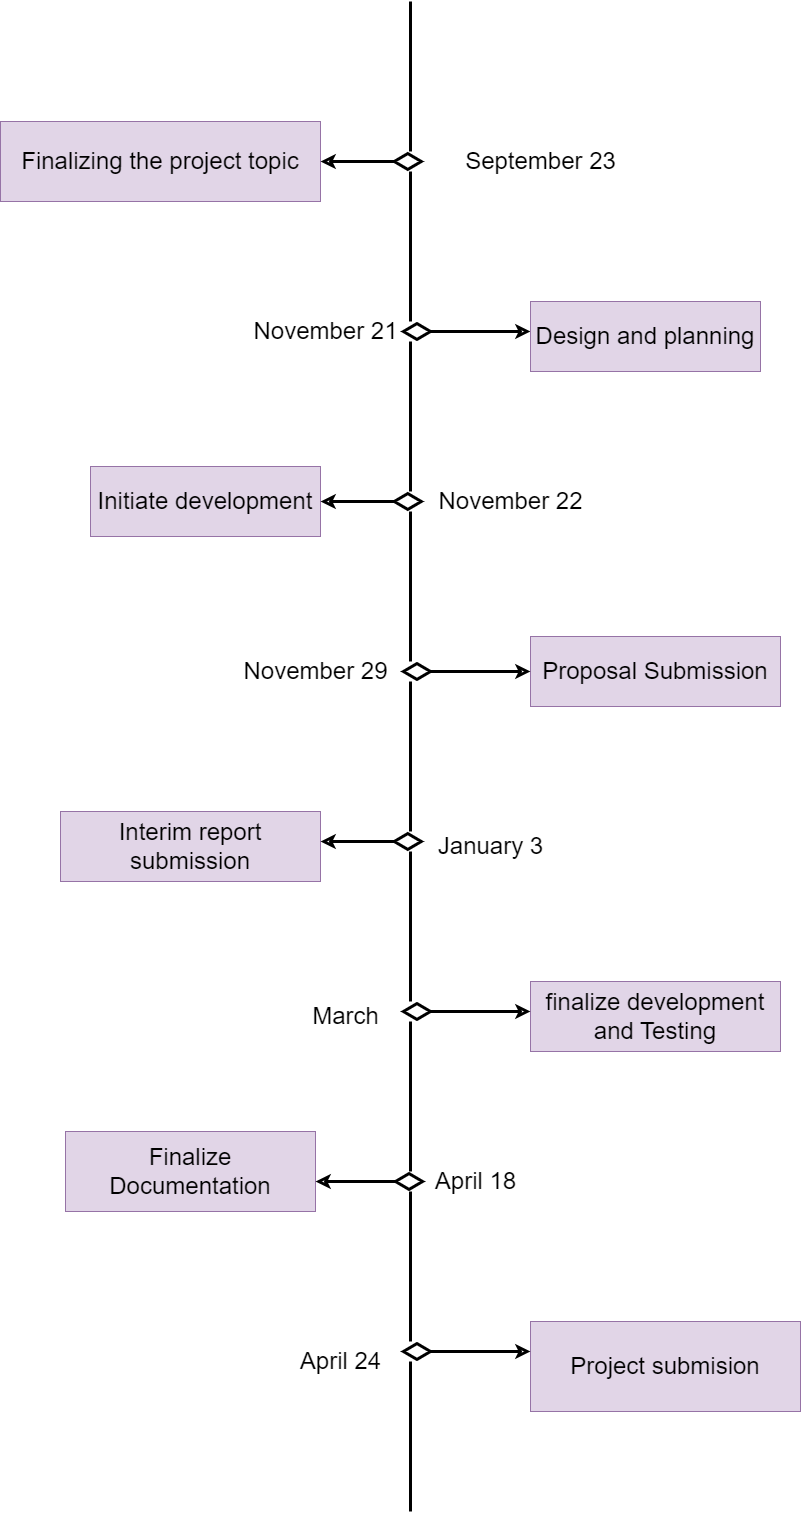

The diagram above was exported from draw.io. Its source (the exported page's mxGraphModel, read from the mxfile embedded in the PNG):
<mxGraphModel dx="1134" dy="666" grid="1" gridSize="10" guides="1" tooltips="1" connect="1" arrows="1" fold="1" page="1" pageScale="1" pageWidth="1200" pageHeight="1920" math="0" shadow="0">
  <root>
    <mxCell id="0" />
    <mxCell id="1" parent="0" />
    <mxCell id="B2pCvSoqYpvxO8QuIAyE-3" value="&lt;font style=&quot;font-size: 24px;&quot;&gt;Finalizing the project topic&lt;/font&gt;" style="rounded=0;whiteSpace=wrap;html=1;fillColor=#e1d5e7;strokeColor=#9673a6;" parent="1" vertex="1">
      <mxGeometry x="590" y="200" width="320" height="80" as="geometry" />
    </mxCell>
    <mxCell id="B2pCvSoqYpvxO8QuIAyE-5" value="" style="endArrow=diamondThin;endFill=0;endSize=24;html=1;rounded=0;startArrow=classic;startFill=0;strokeWidth=3;" parent="1" edge="1">
      <mxGeometry width="160" relative="1" as="geometry">
        <mxPoint x="910" y="240" as="sourcePoint" />
        <mxPoint x="1013.75" y="240" as="targetPoint" />
      </mxGeometry>
    </mxCell>
    <mxCell id="B2pCvSoqYpvxO8QuIAyE-9" value="" style="endArrow=diamondThin;endFill=0;endSize=24;html=1;rounded=0;startArrow=classic;startFill=0;strokeWidth=3;" parent="1" edge="1">
      <mxGeometry width="160" relative="1" as="geometry">
        <mxPoint x="1120" y="410" as="sourcePoint" />
        <mxPoint x="990" y="410" as="targetPoint" />
      </mxGeometry>
    </mxCell>
    <mxCell id="B2pCvSoqYpvxO8QuIAyE-15" value="&lt;font style=&quot;font-size: 24px;&quot;&gt;Design and planning&lt;/font&gt;" style="rounded=0;whiteSpace=wrap;html=1;fillColor=#e1d5e7;strokeColor=#9673a6;" parent="1" vertex="1">
      <mxGeometry x="1120" y="380" width="230" height="70" as="geometry" />
    </mxCell>
    <mxCell id="B2pCvSoqYpvxO8QuIAyE-18" value="&lt;font style=&quot;font-size: 24px;&quot;&gt;Initiate development&lt;/font&gt;" style="rounded=0;whiteSpace=wrap;html=1;fillColor=#e1d5e7;strokeColor=#9673a6;" parent="1" vertex="1">
      <mxGeometry x="680" y="545" width="230" height="70" as="geometry" />
    </mxCell>
    <mxCell id="B2pCvSoqYpvxO8QuIAyE-21" value="&lt;font style=&quot;font-size: 24px;&quot;&gt;Proposal Submission&lt;/font&gt;" style="rounded=0;whiteSpace=wrap;html=1;fillColor=#e1d5e7;strokeColor=#9673a6;" parent="1" vertex="1">
      <mxGeometry x="1120" y="715" width="250" height="70" as="geometry" />
    </mxCell>
    <mxCell id="B2pCvSoqYpvxO8QuIAyE-28" value="&lt;font style=&quot;font-size: 24px;&quot;&gt;Interim report submission&lt;/font&gt;" style="rounded=0;whiteSpace=wrap;html=1;fillColor=#e1d5e7;strokeColor=#9673a6;" parent="1" vertex="1">
      <mxGeometry x="650" y="890" width="260" height="70" as="geometry" />
    </mxCell>
    <mxCell id="B2pCvSoqYpvxO8QuIAyE-29" value="&lt;font style=&quot;font-size: 24px;&quot;&gt;finalize development and Testing&lt;/font&gt;" style="rounded=0;whiteSpace=wrap;html=1;fillColor=#e1d5e7;strokeColor=#9673a6;" parent="1" vertex="1">
      <mxGeometry x="1120" y="1060" width="250" height="70" as="geometry" />
    </mxCell>
    <mxCell id="B2pCvSoqYpvxO8QuIAyE-30" value="&lt;font style=&quot;font-size: 24px;&quot;&gt;Finalize Documentation&lt;/font&gt;" style="rounded=0;whiteSpace=wrap;html=1;fillColor=#e1d5e7;strokeColor=#9673a6;" parent="1" vertex="1">
      <mxGeometry x="655" y="1210" width="250" height="80" as="geometry" />
    </mxCell>
    <mxCell id="B2pCvSoqYpvxO8QuIAyE-37" value="&lt;font style=&quot;font-size: 24px;&quot;&gt;Project submision&lt;/font&gt;" style="rounded=0;whiteSpace=wrap;html=1;fillColor=#e1d5e7;strokeColor=#9673a6;" parent="1" vertex="1">
      <mxGeometry x="1120" y="1400" width="270" height="90" as="geometry" />
    </mxCell>
    <mxCell id="B2pCvSoqYpvxO8QuIAyE-38" value="&lt;font style=&quot;font-size: 24px;&quot;&gt;September 23&lt;/font&gt;" style="text;html=1;align=center;verticalAlign=middle;resizable=0;points=[];autosize=1;strokeColor=none;fillColor=none;" parent="1" vertex="1">
      <mxGeometry x="1045" y="220" width="170" height="40" as="geometry" />
    </mxCell>
    <mxCell id="B2pCvSoqYpvxO8QuIAyE-39" value="&lt;font style=&quot;font-size: 24px;&quot;&gt;November 21&lt;/font&gt;" style="text;html=1;align=center;verticalAlign=middle;resizable=0;points=[];autosize=1;strokeColor=none;fillColor=none;" parent="1" vertex="1">
      <mxGeometry x="830" y="390" width="170" height="40" as="geometry" />
    </mxCell>
    <mxCell id="B2pCvSoqYpvxO8QuIAyE-41" value="&lt;font style=&quot;font-size: 24px;&quot;&gt;November 22&lt;/font&gt;" style="text;html=1;align=center;verticalAlign=middle;resizable=0;points=[];autosize=1;strokeColor=none;fillColor=none;" parent="1" vertex="1">
      <mxGeometry x="1015" y="560" width="170" height="40" as="geometry" />
    </mxCell>
    <mxCell id="B2pCvSoqYpvxO8QuIAyE-42" value="&lt;font style=&quot;font-size: 24px;&quot;&gt;November 29&lt;/font&gt;" style="text;html=1;align=center;verticalAlign=middle;resizable=0;points=[];autosize=1;strokeColor=none;fillColor=none;" parent="1" vertex="1">
      <mxGeometry x="820" y="730" width="170" height="40" as="geometry" />
    </mxCell>
    <mxCell id="B2pCvSoqYpvxO8QuIAyE-44" value="&lt;font style=&quot;font-size: 24px;&quot;&gt;April 18&lt;/font&gt;" style="text;html=1;align=center;verticalAlign=middle;resizable=0;points=[];autosize=1;strokeColor=none;fillColor=none;" parent="1" vertex="1">
      <mxGeometry x="1015" y="1240" width="100" height="40" as="geometry" />
    </mxCell>
    <mxCell id="B2pCvSoqYpvxO8QuIAyE-45" value="&lt;font style=&quot;font-size: 24px;&quot;&gt;April 24&lt;/font&gt;" style="text;html=1;align=center;verticalAlign=middle;resizable=0;points=[];autosize=1;strokeColor=none;fillColor=none;" parent="1" vertex="1">
      <mxGeometry x="880" y="1420" width="100" height="40" as="geometry" />
    </mxCell>
    <mxCell id="B2pCvSoqYpvxO8QuIAyE-46" value="&lt;font style=&quot;font-size: 24px;&quot;&gt;March&lt;/font&gt;" style="text;html=1;align=center;verticalAlign=middle;resizable=0;points=[];autosize=1;strokeColor=none;fillColor=none;" parent="1" vertex="1">
      <mxGeometry x="890" y="1075" width="90" height="40" as="geometry" />
    </mxCell>
    <mxCell id="fIo1GKk-RdUXS_yEmd6c-1" value="&lt;font style=&quot;font-size: 24px;&quot;&gt;January 3&lt;/font&gt;" style="text;html=1;align=center;verticalAlign=middle;resizable=0;points=[];autosize=1;strokeColor=none;fillColor=none;" parent="1" vertex="1">
      <mxGeometry x="1015" y="905" width="130" height="40" as="geometry" />
    </mxCell>
    <mxCell id="vVJ96Ep96VVacyFQYiLE-1" value="" style="endArrow=none;html=1;rounded=0;strokeWidth=3;" edge="1" parent="1">
      <mxGeometry width="50" height="50" relative="1" as="geometry">
        <mxPoint x="1000" y="230" as="sourcePoint" />
        <mxPoint x="1000" y="80" as="targetPoint" />
      </mxGeometry>
    </mxCell>
    <mxCell id="vVJ96Ep96VVacyFQYiLE-3" value="" style="endArrow=none;html=1;rounded=0;strokeWidth=3;" edge="1" parent="1">
      <mxGeometry width="50" height="50" relative="1" as="geometry">
        <mxPoint x="1000" y="1080" as="sourcePoint" />
        <mxPoint x="1000" y="930" as="targetPoint" />
      </mxGeometry>
    </mxCell>
    <mxCell id="vVJ96Ep96VVacyFQYiLE-4" value="" style="endArrow=none;html=1;rounded=0;strokeWidth=3;" edge="1" parent="1">
      <mxGeometry width="50" height="50" relative="1" as="geometry">
        <mxPoint x="1000" y="910" as="sourcePoint" />
        <mxPoint x="1000" y="760" as="targetPoint" />
      </mxGeometry>
    </mxCell>
    <mxCell id="vVJ96Ep96VVacyFQYiLE-5" value="" style="endArrow=none;html=1;rounded=0;strokeWidth=3;" edge="1" parent="1">
      <mxGeometry width="50" height="50" relative="1" as="geometry">
        <mxPoint x="1000" y="740" as="sourcePoint" />
        <mxPoint x="1000" y="590" as="targetPoint" />
      </mxGeometry>
    </mxCell>
    <mxCell id="vVJ96Ep96VVacyFQYiLE-6" value="" style="endArrow=none;html=1;rounded=0;strokeWidth=3;" edge="1" parent="1">
      <mxGeometry width="50" height="50" relative="1" as="geometry">
        <mxPoint x="1000" y="570" as="sourcePoint" />
        <mxPoint x="1000" y="420" as="targetPoint" />
      </mxGeometry>
    </mxCell>
    <mxCell id="vVJ96Ep96VVacyFQYiLE-7" value="" style="endArrow=none;html=1;rounded=0;strokeWidth=3;" edge="1" parent="1">
      <mxGeometry width="50" height="50" relative="1" as="geometry">
        <mxPoint x="1000" y="400" as="sourcePoint" />
        <mxPoint x="1000" y="250" as="targetPoint" />
      </mxGeometry>
    </mxCell>
    <mxCell id="vVJ96Ep96VVacyFQYiLE-8" value="" style="endArrow=diamondThin;endFill=0;endSize=24;html=1;rounded=0;startArrow=classic;startFill=0;strokeWidth=3;" edge="1" parent="1">
      <mxGeometry width="160" relative="1" as="geometry">
        <mxPoint x="910" y="580" as="sourcePoint" />
        <mxPoint x="1013.75" y="580" as="targetPoint" />
      </mxGeometry>
    </mxCell>
    <mxCell id="vVJ96Ep96VVacyFQYiLE-9" value="" style="endArrow=diamondThin;endFill=0;endSize=24;html=1;rounded=0;startArrow=classic;startFill=0;strokeWidth=3;" edge="1" parent="1">
      <mxGeometry width="160" relative="1" as="geometry">
        <mxPoint x="1120" y="750" as="sourcePoint" />
        <mxPoint x="990" y="750" as="targetPoint" />
      </mxGeometry>
    </mxCell>
    <mxCell id="vVJ96Ep96VVacyFQYiLE-10" value="" style="endArrow=diamondThin;endFill=0;endSize=24;html=1;rounded=0;startArrow=classic;startFill=0;strokeWidth=3;" edge="1" parent="1">
      <mxGeometry width="160" relative="1" as="geometry">
        <mxPoint x="910" y="920" as="sourcePoint" />
        <mxPoint x="1013.75" y="920" as="targetPoint" />
      </mxGeometry>
    </mxCell>
    <mxCell id="vVJ96Ep96VVacyFQYiLE-11" value="" style="endArrow=diamondThin;endFill=0;endSize=24;html=1;rounded=0;startArrow=classic;startFill=0;strokeWidth=3;" edge="1" parent="1">
      <mxGeometry width="160" relative="1" as="geometry">
        <mxPoint x="1120" y="1090" as="sourcePoint" />
        <mxPoint x="990" y="1090" as="targetPoint" />
      </mxGeometry>
    </mxCell>
    <mxCell id="vVJ96Ep96VVacyFQYiLE-13" value="" style="endArrow=none;html=1;rounded=0;strokeWidth=3;" edge="1" parent="1">
      <mxGeometry width="50" height="50" relative="1" as="geometry">
        <mxPoint x="1000" y="1250" as="sourcePoint" />
        <mxPoint x="1000" y="1100" as="targetPoint" />
      </mxGeometry>
    </mxCell>
    <mxCell id="vVJ96Ep96VVacyFQYiLE-14" value="" style="endArrow=diamondThin;endFill=0;endSize=24;html=1;rounded=0;startArrow=classic;startFill=0;strokeWidth=3;" edge="1" parent="1">
      <mxGeometry width="160" relative="1" as="geometry">
        <mxPoint x="905" y="1260" as="sourcePoint" />
        <mxPoint x="1015" y="1260" as="targetPoint" />
      </mxGeometry>
    </mxCell>
    <mxCell id="vVJ96Ep96VVacyFQYiLE-15" value="" style="endArrow=none;html=1;rounded=0;strokeWidth=3;" edge="1" parent="1">
      <mxGeometry width="50" height="50" relative="1" as="geometry">
        <mxPoint x="1000" y="1420" as="sourcePoint" />
        <mxPoint x="1000" y="1270" as="targetPoint" />
      </mxGeometry>
    </mxCell>
    <mxCell id="vVJ96Ep96VVacyFQYiLE-17" value="" style="endArrow=none;html=1;rounded=0;strokeWidth=3;" edge="1" parent="1">
      <mxGeometry width="50" height="50" relative="1" as="geometry">
        <mxPoint x="1000" y="1590" as="sourcePoint" />
        <mxPoint x="1000" y="1440" as="targetPoint" />
      </mxGeometry>
    </mxCell>
    <mxCell id="vVJ96Ep96VVacyFQYiLE-19" value="" style="endArrow=diamondThin;endFill=0;endSize=24;html=1;rounded=0;startArrow=classic;startFill=0;strokeWidth=3;" edge="1" parent="1">
      <mxGeometry width="160" relative="1" as="geometry">
        <mxPoint x="1120" y="1430" as="sourcePoint" />
        <mxPoint x="990" y="1430" as="targetPoint" />
      </mxGeometry>
    </mxCell>
  </root>
</mxGraphModel>